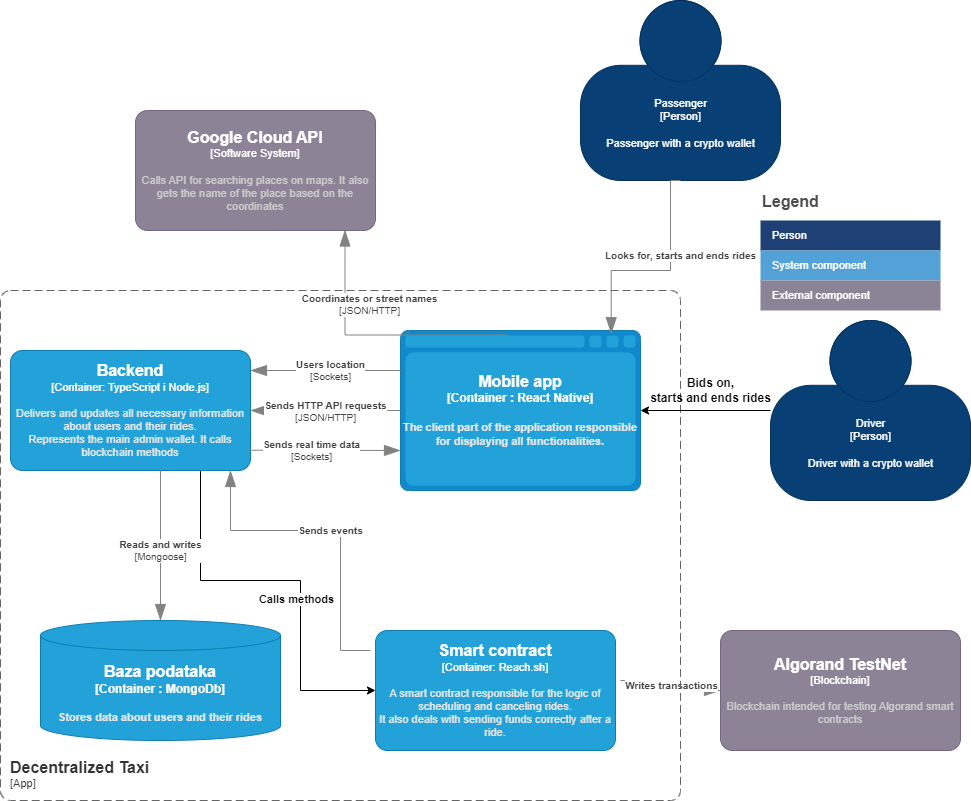

The diagram above was exported from draw.io. Its source (the exported page's mxGraphModel, read from the mxfile embedded in the PNG):
<mxGraphModel dx="1964" dy="1688" grid="1" gridSize="10" guides="1" tooltips="1" connect="1" arrows="1" fold="1" page="1" pageScale="1" pageWidth="850" pageHeight="1100" math="0" shadow="0">
  <root>
    <mxCell id="0" />
    <mxCell id="1" parent="0" />
    <object placeholders="1" c4Name="Passenger" c4Type="Person" c4Description="Passenger with a crypto wallet" label="%c4Name%&lt;br style=&quot;font-size: 11px;&quot;&gt;[%c4Type%]&lt;br style=&quot;font-size: 11px;&quot;&gt;&lt;br style=&quot;font-size: 11px;&quot;&gt;%c4Description%" id="jXNQvIAUmUIPVwCF1e7O-9">
      <mxCell style="fontSize=11;dashed=0;whitespace=wrap;fillColor=#083F75;strokeColor=#06315C;fontColor=#FFFFFF;shape=mxgraph.c4.person2;align=center;metaEdit=1;points=[[0.5,0,0],[1,0.5,0],[1,0.75,0],[0.75,1,0],[0.5,1,0],[0.25,1,0],[0,0.75,0],[0,0.5,0]];resizable=0;html=1;labelBorderColor=none;labelBackgroundColor=none;verticalAlign=middle;horizontal=1;" parent="1" vertex="1">
        <mxGeometry x="510" y="-430" width="200" height="180" as="geometry" />
      </mxCell>
    </object>
    <object placeholders="1" c4Type="Mobile app" c4Container="Container " c4Technology="React Native" c4Description="The client part of the application responsible for displaying all functionalities." label="&lt;font style=&quot;font-size: 16px&quot;&gt;&lt;b&gt;%c4Type%&lt;/font&gt;&lt;div&gt;[%c4Container%:&amp;nbsp;%c4Technology%]&lt;/div&gt;&lt;br&gt;&lt;div&gt;&lt;font style=&quot;font-size: 11px&quot;&gt;&lt;font color=&quot;#E6E6E6&quot;&gt;%c4Description%&lt;/font&gt;&lt;/div&gt;" id="jXNQvIAUmUIPVwCF1e7O-12">
      <mxCell style="shape=mxgraph.c4.webBrowserContainer;whiteSpace=wrap;html=1;boundedLbl=1;rounded=0;labelBackgroundColor=none;fillColor=#118ACD;fontSize=12;fontColor=#ffffff;align=center;strokeColor=#0E7DAD;metaEdit=1;points=[[0.5,0,0],[1,0.25,0],[1,0.5,0],[1,0.75,0],[0.5,1,0],[0,0.75,0],[0,0.5,0],[0,0.25,0]];resizable=0;labelBorderColor=none;" parent="1" vertex="1">
        <mxGeometry x="330" y="-100" width="240" height="160" as="geometry" />
      </mxCell>
    </object>
    <object placeholders="1" c4Type="Relationship" c4Description="Looks for, starts and ends rides" label="&lt;div style=&quot;text-align: left&quot;&gt;&lt;div style=&quot;text-align: center&quot;&gt;&lt;span&gt;%c4Description%&lt;/span&gt;&lt;/div&gt;&lt;/div&gt;" id="jXNQvIAUmUIPVwCF1e7O-15">
      <mxCell style="endArrow=blockThin;html=1;fontSize=10;fontColor=#404040;strokeWidth=1;endFill=1;strokeColor=#828282;elbow=vertical;metaEdit=1;endSize=14;startSize=14;jumpStyle=arc;jumpSize=16;rounded=0;edgeStyle=orthogonalEdgeStyle;exitX=0.5;exitY=1;exitDx=0;exitDy=0;exitPerimeter=0;entryX=0.878;entryY=0.02;entryDx=0;entryDy=0;entryPerimeter=0;fontStyle=1" parent="1" source="jXNQvIAUmUIPVwCF1e7O-9" target="jXNQvIAUmUIPVwCF1e7O-12" edge="1">
        <mxGeometry x="-0.2381" y="10" width="240" relative="1" as="geometry">
          <mxPoint x="90" y="-170" as="sourcePoint" />
          <mxPoint x="540" y="-120" as="targetPoint" />
          <Array as="points">
            <mxPoint x="600" y="-160" />
            <mxPoint x="541" y="-160" />
          </Array>
          <mxPoint as="offset" />
        </mxGeometry>
      </mxCell>
    </object>
    <mxCell id="J2aXl_1YnhAEbQho7S-P-8" style="edgeStyle=orthogonalEdgeStyle;rounded=0;orthogonalLoop=1;jettySize=auto;html=1;exitX=0.75;exitY=1;exitDx=0;exitDy=0;exitPerimeter=0;entryX=0;entryY=0.5;entryDx=0;entryDy=0;entryPerimeter=0;" parent="1" source="jXNQvIAUmUIPVwCF1e7O-17" target="jXNQvIAUmUIPVwCF1e7O-62" edge="1">
      <mxGeometry relative="1" as="geometry">
        <Array as="points">
          <mxPoint x="130" y="40" />
          <mxPoint x="130" y="150" />
          <mxPoint x="230" y="150" />
          <mxPoint x="230" y="260" />
        </Array>
      </mxGeometry>
    </mxCell>
    <mxCell id="J2aXl_1YnhAEbQho7S-P-9" value="Calls methods" style="edgeLabel;html=1;align=center;verticalAlign=middle;resizable=0;points=[];fontStyle=1" parent="J2aXl_1YnhAEbQho7S-P-8" vertex="1" connectable="0">
      <mxGeometry x="0.1753" y="-5" relative="1" as="geometry">
        <mxPoint as="offset" />
      </mxGeometry>
    </mxCell>
    <object placeholders="1" c4Name="Backend" c4Type="Container" c4Technology="TypeScript i Node.js" c4Description="Delivers and updates all necessary information about users and their rides.&#10;Represents the main admin wallet. It calls blockchain methods" label="&lt;font style=&quot;font-size: 16px&quot;&gt;&lt;b&gt;%c4Name%&lt;/b&gt;&lt;/font&gt;&lt;div&gt;[%c4Type%: %c4Technology%]&lt;/div&gt;&lt;br&gt;&lt;div&gt;&lt;font style=&quot;font-size: 11px&quot;&gt;&lt;font color=&quot;#E6E6E6&quot;&gt;%c4Description%&lt;/font&gt;&lt;/div&gt;" id="jXNQvIAUmUIPVwCF1e7O-17">
      <mxCell style="rounded=1;whiteSpace=wrap;html=1;fontSize=11;labelBackgroundColor=none;fillColor=#23A2D9;fontColor=#ffffff;align=center;arcSize=10;strokeColor=#0E7DAD;metaEdit=1;resizable=0;points=[[0.25,0,0],[0.5,0,0],[0.75,0,0],[1,0.25,0],[1,0.5,0],[1,0.75,0],[0.75,1,0],[0.5,1,0],[0.25,1,0],[0,0.75,0],[0,0.5,0],[0,0.25,0]];labelBorderColor=none;" parent="1" vertex="1">
        <mxGeometry x="-60" y="-80" width="240" height="120" as="geometry" />
      </mxCell>
    </object>
    <object placeholders="1" c4Type="Relationship" c4Technology="JSON/HTTP" c4Description="Sends HTTP API requests" label="&lt;div style=&quot;text-align: left&quot;&gt;&lt;div style=&quot;text-align: center&quot;&gt;&lt;b&gt;%c4Description%&lt;/b&gt;&lt;/div&gt;&lt;div style=&quot;text-align: center&quot;&gt;[%c4Technology%]&lt;/div&gt;&lt;/div&gt;" id="jXNQvIAUmUIPVwCF1e7O-18">
      <mxCell style="endArrow=blockThin;html=1;fontSize=10;fontColor=#404040;strokeWidth=1;endFill=1;strokeColor=#828282;elbow=vertical;metaEdit=1;endSize=14;startSize=14;jumpStyle=arc;jumpSize=16;rounded=0;edgeStyle=orthogonalEdgeStyle;entryX=1;entryY=0.5;entryDx=0;entryDy=0;entryPerimeter=0;" parent="1" target="jXNQvIAUmUIPVwCF1e7O-17" edge="1">
        <mxGeometry width="240" relative="1" as="geometry">
          <mxPoint x="330" y="-20" as="sourcePoint" />
          <mxPoint x="540" y="160" as="targetPoint" />
        </mxGeometry>
      </mxCell>
    </object>
    <object placeholders="1" c4Type="Baza podataka" c4Container="Container " c4Technology="MongoDb" c4Description="Stores data about users and their rides" label="&lt;font style=&quot;font-size: 16px&quot;&gt;&lt;b&gt;%c4Type%&lt;/font&gt;&lt;div&gt;[%c4Container%:&amp;nbsp;%c4Technology%]&lt;/div&gt;&lt;br&gt;&lt;div&gt;&lt;font style=&quot;font-size: 11px&quot;&gt;&lt;font color=&quot;#E6E6E6&quot;&gt;%c4Description%&lt;/font&gt;&lt;/div&gt;" id="jXNQvIAUmUIPVwCF1e7O-19">
      <mxCell style="shape=cylinder3;size=15;whiteSpace=wrap;html=1;boundedLbl=1;rounded=0;labelBackgroundColor=none;fillColor=#23A2D9;fontSize=12;fontColor=#ffffff;align=center;strokeColor=#0E7DAD;metaEdit=1;points=[[0.5,0,0],[1,0.25,0],[1,0.5,0],[1,0.75,0],[0.5,1,0],[0,0.75,0],[0,0.5,0],[0,0.25,0]];resizable=0;labelBorderColor=none;" parent="1" vertex="1">
        <mxGeometry x="-30" y="190" width="240" height="120" as="geometry" />
      </mxCell>
    </object>
    <object placeholders="1" c4Type="Relationship" c4Technology="Mongoose" c4Description="Reads and writes" label="&lt;div style=&quot;text-align: left&quot;&gt;&lt;div style=&quot;text-align: center&quot;&gt;&lt;b&gt;%c4Description%&lt;/b&gt;&lt;/div&gt;&lt;div style=&quot;text-align: center&quot;&gt;[%c4Technology%]&lt;/div&gt;&lt;/div&gt;" id="jXNQvIAUmUIPVwCF1e7O-21">
      <mxCell style="endArrow=blockThin;html=1;fontSize=10;fontColor=#404040;strokeWidth=1;endFill=1;strokeColor=#828282;elbow=vertical;metaEdit=1;endSize=14;startSize=14;jumpStyle=arc;jumpSize=16;rounded=0;edgeStyle=orthogonalEdgeStyle;entryX=0.5;entryY=0;entryDx=0;entryDy=0;entryPerimeter=0;" parent="1" source="jXNQvIAUmUIPVwCF1e7O-17" target="jXNQvIAUmUIPVwCF1e7O-19" edge="1">
        <mxGeometry x="0.0667" width="240" relative="1" as="geometry">
          <mxPoint x="-50" y="120" as="sourcePoint" />
          <mxPoint x="190" y="120" as="targetPoint" />
          <Array as="points">
            <mxPoint x="90" y="60" />
            <mxPoint x="90" y="60" />
          </Array>
          <mxPoint as="offset" />
        </mxGeometry>
      </mxCell>
    </object>
    <object placeholders="1" c4Name="Algorand TestNet" c4Type="Blockchain" c4Description="Blockchain intended for testing Algorand smart contracts" label="&lt;font style=&quot;font-size: 16px&quot;&gt;&lt;b&gt;%c4Name%&lt;/b&gt;&lt;/font&gt;&lt;div&gt;[%c4Type%]&lt;/div&gt;&lt;br&gt;&lt;div&gt;&lt;font style=&quot;font-size: 11px&quot;&gt;&lt;font color=&quot;#cccccc&quot;&gt;%c4Description%&lt;/font&gt;&lt;/div&gt;" id="jXNQvIAUmUIPVwCF1e7O-34">
      <mxCell style="rounded=1;whiteSpace=wrap;html=1;labelBackgroundColor=none;fillColor=#8C8496;fontColor=#ffffff;align=center;arcSize=10;strokeColor=#736782;metaEdit=1;resizable=0;points=[[0.25,0,0],[0.5,0,0],[0.75,0,0],[1,0.25,0],[1,0.5,0],[1,0.75,0],[0.75,1,0],[0.5,1,0],[0.25,1,0],[0,0.75,0],[0,0.5,0],[0,0.25,0]];labelBorderColor=none;fontSize=11;" parent="1" vertex="1">
        <mxGeometry x="650" y="200" width="240" height="120" as="geometry" />
      </mxCell>
    </object>
    <object placeholders="1" c4Type="Relationship" c4Description="Writes transactions" label="&lt;div style=&quot;text-align: left&quot;&gt;&lt;div style=&quot;text-align: center&quot;&gt;&lt;span&gt;%c4Description%&lt;/span&gt;&lt;/div&gt;&lt;/div&gt;" id="jXNQvIAUmUIPVwCF1e7O-35">
      <mxCell style="endArrow=blockThin;html=1;fontSize=10;fontColor=#404040;strokeWidth=1;endFill=1;strokeColor=#828282;elbow=vertical;metaEdit=1;endSize=14;startSize=14;jumpStyle=arc;jumpSize=16;rounded=0;edgeStyle=orthogonalEdgeStyle;entryX=0;entryY=0.5;entryDx=0;entryDy=0;entryPerimeter=0;exitX=1;exitY=0.5;exitDx=0;exitDy=0;exitPerimeter=0;fontStyle=1" parent="1" target="jXNQvIAUmUIPVwCF1e7O-34" edge="1">
        <mxGeometry width="240" relative="1" as="geometry">
          <mxPoint x="550" y="250" as="sourcePoint" />
          <mxPoint x="910" y="30" as="targetPoint" />
        </mxGeometry>
      </mxCell>
    </object>
    <object placeholders="1" c4Type="Relationship" c4Description="Sends events" label="&lt;div style=&quot;text-align: left&quot;&gt;&lt;div style=&quot;text-align: center&quot;&gt;&lt;b&gt;%c4Description%&lt;/b&gt;&lt;/div&gt;" id="jXNQvIAUmUIPVwCF1e7O-37">
      <mxCell style="endArrow=blockThin;html=1;fontSize=10;fontColor=#404040;strokeWidth=1;endFill=1;strokeColor=#828282;elbow=vertical;metaEdit=1;endSize=14;startSize=14;jumpStyle=arc;jumpSize=16;rounded=0;edgeStyle=orthogonalEdgeStyle;" parent="1" edge="1">
        <mxGeometry width="240" relative="1" as="geometry">
          <mxPoint x="300" y="220" as="sourcePoint" />
          <mxPoint x="160" y="40" as="targetPoint" />
          <Array as="points">
            <mxPoint x="300" y="220" />
            <mxPoint x="270" y="220" />
            <mxPoint x="270" y="100" />
            <mxPoint x="160" y="100" />
          </Array>
        </mxGeometry>
      </mxCell>
    </object>
    <object placeholders="1" c4Name="Decentralized Taxi" c4Type="ContainerScopeBoundary" c4Application="App" label="&lt;font style=&quot;font-size: 16px&quot;&gt;&lt;b&gt;&lt;div style=&quot;text-align: left&quot;&gt;%c4Name%&lt;/div&gt;&lt;/b&gt;&lt;/font&gt;&lt;div style=&quot;text-align: left&quot;&gt;[%c4Application%]&lt;/div&gt;" id="jXNQvIAUmUIPVwCF1e7O-38">
      <mxCell style="rounded=1;fontSize=11;whiteSpace=wrap;html=1;dashed=1;arcSize=20;fillColor=none;strokeColor=#666666;fontColor=#333333;labelBackgroundColor=none;align=left;verticalAlign=bottom;labelBorderColor=none;spacingTop=0;spacing=10;dashPattern=8 4;metaEdit=1;rotatable=0;perimeter=rectanglePerimeter;noLabel=0;labelPadding=0;allowArrows=0;connectable=0;expand=0;recursiveResize=0;editable=1;pointerEvents=0;absoluteArcSize=1;points=[[0.25,0,0],[0.5,0,0],[0.75,0,0],[1,0.25,0],[1,0.5,0],[1,0.75,0],[0.75,1,0],[0.5,1,0],[0.25,1,0],[0,0.75,0],[0,0.5,0],[0,0.25,0]];" parent="1" vertex="1">
        <mxGeometry x="-70" y="-140" width="680" height="510" as="geometry" />
      </mxCell>
    </object>
    <object placeholders="1" c4Name="Google Cloud API" c4Type="Software System" c4Description="Calls API for searching places on maps. It also gets the name of the place based on the coordinates" label="&lt;font style=&quot;font-size: 16px&quot;&gt;&lt;b&gt;%c4Name%&lt;/b&gt;&lt;/font&gt;&lt;div&gt;[%c4Type%]&lt;/div&gt;&lt;br&gt;&lt;div&gt;&lt;font style=&quot;font-size: 11px&quot;&gt;&lt;font color=&quot;#cccccc&quot;&gt;%c4Description%&lt;/font&gt;&lt;/div&gt;" id="jXNQvIAUmUIPVwCF1e7O-41">
      <mxCell style="rounded=1;whiteSpace=wrap;html=1;labelBackgroundColor=none;fillColor=#8C8496;fontColor=#ffffff;align=center;arcSize=10;strokeColor=#736782;metaEdit=1;resizable=0;points=[[0.25,0,0],[0.5,0,0],[0.75,0,0],[1,0.25,0],[1,0.5,0],[1,0.75,0],[0.75,1,0],[0.5,1,0],[0.25,1,0],[0,0.75,0],[0,0.5,0],[0,0.25,0]];labelBorderColor=none;fontSize=11;" parent="1" vertex="1">
        <mxGeometry x="65" y="-320" width="240" height="120" as="geometry" />
      </mxCell>
    </object>
    <object placeholders="1" c4Type="Relationship" c4Technology="JSON/HTTP" c4Description="Coordinates or street names" label="&lt;div style=&quot;text-align: left&quot;&gt;&lt;div style=&quot;text-align: center&quot;&gt;&lt;b&gt;%c4Description%&lt;/b&gt;&lt;/div&gt;&lt;div style=&quot;text-align: center&quot;&gt;[%c4Technology%]&lt;/div&gt;&lt;/div&gt;" id="jXNQvIAUmUIPVwCF1e7O-48">
      <mxCell style="endArrow=blockThin;html=1;fontSize=10;fontColor=#404040;strokeWidth=1;endFill=1;strokeColor=#828282;elbow=vertical;metaEdit=1;endSize=14;startSize=14;jumpStyle=arc;jumpSize=16;rounded=0;edgeStyle=orthogonalEdgeStyle;entryX=0.873;entryY=0.996;entryDx=0;entryDy=0;entryPerimeter=0;exitX=0.446;exitY=0.028;exitDx=0;exitDy=0;exitPerimeter=0;" parent="1" source="jXNQvIAUmUIPVwCF1e7O-12" target="jXNQvIAUmUIPVwCF1e7O-41" edge="1">
        <mxGeometry x="0.0345" y="-30" width="240" relative="1" as="geometry">
          <mxPoint x="440" y="-110" as="sourcePoint" />
          <mxPoint x="640" y="30" as="targetPoint" />
          <mxPoint as="offset" />
        </mxGeometry>
      </mxCell>
    </object>
    <mxCell id="jXNQvIAUmUIPVwCF1e7O-51" value="Legend" style="align=left;fontSize=16;fontStyle=1;strokeColor=none;fillColor=none;fontColor=#4D4D4D;spacingTop=-8;resizable=0;labelBackgroundColor=none;labelBorderColor=none;html=1;" parent="1" vertex="1">
      <mxGeometry x="690" y="-240" width="180" height="30" as="geometry" />
    </mxCell>
    <object placeholders="1" c4Name="Smart contract" c4Type="Container" c4Technology="Reach.sh" c4Description="A smart contract responsible for the logic of scheduling and canceling rides.&#10;It also deals with sending funds correctly after a ride." label="&lt;font style=&quot;font-size: 16px&quot;&gt;&lt;b&gt;%c4Name%&lt;/b&gt;&lt;/font&gt;&lt;div&gt;[%c4Type%: %c4Technology%]&lt;/div&gt;&lt;br&gt;&lt;div&gt;&lt;font style=&quot;font-size: 11px&quot;&gt;&lt;font color=&quot;#E6E6E6&quot;&gt;%c4Description%&lt;/font&gt;&lt;/div&gt;" id="jXNQvIAUmUIPVwCF1e7O-62">
      <mxCell style="rounded=1;whiteSpace=wrap;html=1;fontSize=11;labelBackgroundColor=none;fillColor=#23A2D9;fontColor=#ffffff;align=center;arcSize=10;strokeColor=#0E7DAD;metaEdit=1;resizable=0;points=[[0.25,0,0],[0.5,0,0],[0.75,0,0],[1,0.25,0],[1,0.5,0],[1,0.75,0],[0.75,1,0],[0.5,1,0],[0.25,1,0],[0,0.75,0],[0,0.5,0],[0,0.25,0]];labelBorderColor=none;" parent="1" vertex="1">
        <mxGeometry x="305" y="200" width="240" height="120" as="geometry" />
      </mxCell>
    </object>
    <mxCell id="jXNQvIAUmUIPVwCF1e7O-64" value="" style="shape=table;html=1;whiteSpace=wrap;startSize=0;container=1;collapsible=0;childLayout=tableLayout;fillColor=none;align=left;spacingLeft=10;strokeColor=none;rounded=1;arcSize=11;fontColor=#FFFFFF;resizable=0;points=[[0.25,0,0],[0.5,0,0],[0.75,0,0],[1,0.25,0],[1,0.5,0],[1,0.75,0],[0.75,1,0],[0.5,1,0],[0.25,1,0],[0,0.75,0],[0,0.5,0],[0,0.25,0]];labelBackgroundColor=none;labelBorderColor=none;fontSize=11;" parent="1" vertex="1">
      <mxGeometry x="690" y="-210" width="180" height="90" as="geometry" />
    </mxCell>
    <mxCell id="jXNQvIAUmUIPVwCF1e7O-65" value="&lt;font style=&quot;font-size: 11px;&quot;&gt;Person&lt;/font&gt;" style="shape=partialRectangle;html=1;whiteSpace=wrap;connectable=0;fillColor=#1E4074;top=0;left=0;bottom=0;right=0;overflow=hidden;pointerEvents=1;align=left;spacingLeft=10;strokeColor=none;fontColor=#FFFFFF;labelBackgroundColor=none;labelBorderColor=none;fontSize=9;" parent="jXNQvIAUmUIPVwCF1e7O-64" vertex="1">
      <mxGeometry width="180" height="30" as="geometry" />
    </mxCell>
    <mxCell id="jXNQvIAUmUIPVwCF1e7O-67" value="&lt;font style=&quot;font-size: 11px;&quot;&gt;System component&lt;/font&gt;" style="shape=partialRectangle;html=1;whiteSpace=wrap;connectable=0;fillColor=#52A2D8;top=0;left=0;bottom=0;right=0;overflow=hidden;pointerEvents=1;align=left;spacingLeft=10;fontColor=#FFFFFF;labelBackgroundColor=none;labelBorderColor=none;fontSize=9;strokeColor=#736782;" parent="jXNQvIAUmUIPVwCF1e7O-64" vertex="1">
      <mxGeometry y="30" width="180" height="30" as="geometry" />
    </mxCell>
    <mxCell id="jXNQvIAUmUIPVwCF1e7O-70" value="&lt;font style=&quot;font-size: 11px;&quot;&gt;External component&lt;br&gt;&lt;/font&gt;" style="shape=partialRectangle;html=1;whiteSpace=wrap;connectable=0;fillColor=#8B8496;top=0;left=0;bottom=0;right=0;overflow=hidden;pointerEvents=1;align=left;spacingLeft=10;fontColor=#FFFFFF;labelBackgroundColor=none;labelBorderColor=none;fontSize=9;strokeColor=#736782;" parent="jXNQvIAUmUIPVwCF1e7O-64" vertex="1">
      <mxGeometry y="60" width="180" height="30" as="geometry" />
    </mxCell>
    <mxCell id="J2aXl_1YnhAEbQho7S-P-2" value="" style="edgeStyle=orthogonalEdgeStyle;rounded=0;orthogonalLoop=1;jettySize=auto;html=1;" parent="1" source="J2aXl_1YnhAEbQho7S-P-1" target="jXNQvIAUmUIPVwCF1e7O-12" edge="1">
      <mxGeometry relative="1" as="geometry" />
    </mxCell>
    <object placeholders="1" c4Name="Driver" c4Type="Person" c4Description="Driver with a crypto wallet" label="%c4Name%&lt;br style=&quot;font-size: 11px;&quot;&gt;[%c4Type%]&lt;br style=&quot;font-size: 11px;&quot;&gt;&lt;br style=&quot;font-size: 11px;&quot;&gt;%c4Description%" id="J2aXl_1YnhAEbQho7S-P-1">
      <mxCell style="fontSize=11;dashed=0;whitespace=wrap;fillColor=#083F75;strokeColor=#06315C;fontColor=#FFFFFF;shape=mxgraph.c4.person2;align=center;metaEdit=1;points=[[0.5,0,0],[1,0.5,0],[1,0.75,0],[0.75,1,0],[0.5,1,0],[0.25,1,0],[0,0.75,0],[0,0.5,0]];resizable=0;html=1;labelBorderColor=none;labelBackgroundColor=none;verticalAlign=middle;horizontal=1;" parent="1" vertex="1">
        <mxGeometry x="700" y="-110" width="200" height="180" as="geometry" />
      </mxCell>
    </object>
    <object placeholders="1" c4Type="Relationship" c4Technology="Sockets" c4Description="Sends real time data" label="&lt;div style=&quot;text-align: left&quot;&gt;&lt;div style=&quot;text-align: center&quot;&gt;&lt;b&gt;%c4Description%&lt;/b&gt;&lt;/div&gt;&lt;div style=&quot;text-align: center&quot;&gt;[%c4Technology%]&lt;/div&gt;&lt;/div&gt;" id="J2aXl_1YnhAEbQho7S-P-6">
      <mxCell style="endArrow=blockThin;html=1;fontSize=10;fontColor=#404040;strokeWidth=1;endFill=1;strokeColor=#828282;elbow=vertical;metaEdit=1;endSize=14;startSize=14;jumpStyle=arc;jumpSize=16;rounded=0;edgeStyle=orthogonalEdgeStyle;entryX=0;entryY=0.75;entryDx=0;entryDy=0;entryPerimeter=0;exitX=0.987;exitY=0.831;exitDx=0;exitDy=0;exitPerimeter=0;" parent="1" source="jXNQvIAUmUIPVwCF1e7O-17" target="jXNQvIAUmUIPVwCF1e7O-12" edge="1">
        <mxGeometry x="-0.1774" width="240" relative="1" as="geometry">
          <mxPoint x="450" y="100" as="sourcePoint" />
          <mxPoint x="300" y="100" as="targetPoint" />
          <mxPoint x="1" as="offset" />
        </mxGeometry>
      </mxCell>
    </object>
    <mxCell id="J2aXl_1YnhAEbQho7S-P-10" value="Bids on, &lt;br&gt;starts and ends rides" style="text;html=1;align=center;verticalAlign=middle;resizable=0;points=[];autosize=1;strokeColor=none;fillColor=none;fontStyle=1" parent="1" vertex="1">
      <mxGeometry x="570" y="-60" width="140" height="40" as="geometry" />
    </mxCell>
    <object placeholders="1" c4Type="Relationship" c4Technology="Sockets" c4Description="Users location" label="&lt;div style=&quot;text-align: left&quot;&gt;&lt;div style=&quot;text-align: center&quot;&gt;&lt;b&gt;%c4Description%&lt;/b&gt;&lt;/div&gt;&lt;div style=&quot;text-align: center&quot;&gt;[%c4Technology%]&lt;/div&gt;&lt;/div&gt;" id="Ip6hf-u4wMKfna4ICWBR-8">
      <mxCell style="endArrow=blockThin;html=1;fontSize=10;fontColor=#404040;strokeWidth=1;endFill=1;strokeColor=#828282;elbow=vertical;metaEdit=1;endSize=14;startSize=14;jumpStyle=arc;jumpSize=16;rounded=0;edgeStyle=orthogonalEdgeStyle;entryX=1;entryY=0.5;entryDx=0;entryDy=0;entryPerimeter=0;" edge="1" parent="1">
        <mxGeometry x="-0.0667" width="240" relative="1" as="geometry">
          <mxPoint x="330" y="-60" as="sourcePoint" />
          <mxPoint x="180" y="-60" as="targetPoint" />
          <mxPoint as="offset" />
        </mxGeometry>
      </mxCell>
    </object>
  </root>
</mxGraphModel>